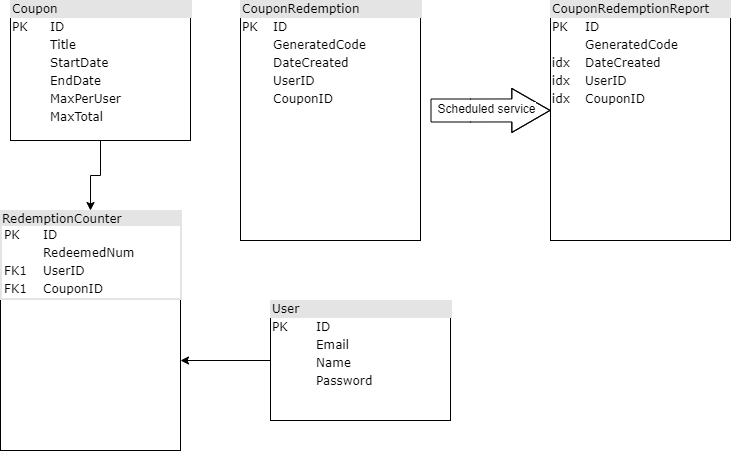

The diagram above was exported from draw.io. Its source (the exported page's mxGraphModel, read from the mxfile embedded in the PNG):
<mxGraphModel dx="1422" dy="794" grid="1" gridSize="10" guides="1" tooltips="1" connect="1" arrows="1" fold="1" page="1" pageScale="1" pageWidth="1100" pageHeight="850" background="#ffffff" math="0" shadow="0">
  <root>
    <mxCell id="0" />
    <mxCell id="1" parent="0" />
    <mxCell id="O4mKq9g2EECFhdeyFOX0-4" style="edgeStyle=orthogonalEdgeStyle;rounded=0;orthogonalLoop=1;jettySize=auto;html=1;" edge="1" parent="1" source="2ed32ef02a7f4228-2" target="O4mKq9g2EECFhdeyFOX0-3">
      <mxGeometry relative="1" as="geometry" />
    </mxCell>
    <mxCell id="2ed32ef02a7f4228-2" value="&lt;div style=&quot;box-sizing: border-box ; width: 100% ; background: #e4e4e4 ; padding: 2px&quot;&gt;Coupon&lt;/div&gt;&lt;table style=&quot;width: 100% ; font-size: 1em&quot; cellpadding=&quot;2&quot; cellspacing=&quot;0&quot;&gt;&lt;tbody&gt;&lt;tr&gt;&lt;td&gt;PK&lt;/td&gt;&lt;td&gt;ID&lt;/td&gt;&lt;/tr&gt;&lt;tr&gt;&lt;td&gt;&lt;/td&gt;&lt;td&gt;Title&lt;/td&gt;&lt;/tr&gt;&lt;tr&gt;&lt;td&gt;&lt;br&gt;&lt;/td&gt;&lt;td&gt;StartDate&lt;br&gt;&lt;/td&gt;&lt;/tr&gt;&lt;tr&gt;&lt;td&gt;&lt;br&gt;&lt;/td&gt;&lt;td&gt;EndDate&lt;/td&gt;&lt;/tr&gt;&lt;tr&gt;&lt;td&gt;&lt;br&gt;&lt;/td&gt;&lt;td&gt;MaxPerUser&lt;/td&gt;&lt;/tr&gt;&lt;tr&gt;&lt;td&gt;&lt;br&gt;&lt;/td&gt;&lt;td&gt;MaxTotal&lt;/td&gt;&lt;/tr&gt;&lt;/tbody&gt;&lt;/table&gt;" style="verticalAlign=top;align=left;overflow=fill;html=1;rounded=0;shadow=0;comic=0;labelBackgroundColor=none;strokeWidth=1;fontFamily=Verdana;fontSize=12" parent="1" vertex="1">
      <mxGeometry x="120" y="60" width="180" height="140" as="geometry" />
    </mxCell>
    <mxCell id="2ed32ef02a7f4228-10" value="&lt;div style=&quot;box-sizing: border-box ; width: 100% ; background: #e4e4e4 ; padding: 2px&quot;&gt;CouponRedemption&lt;/div&gt;&lt;table style=&quot;width: 100% ; font-size: 1em&quot; cellpadding=&quot;2&quot; cellspacing=&quot;0&quot;&gt;&lt;tbody&gt;&lt;tr&gt;&lt;td&gt;PK&lt;/td&gt;&lt;td&gt;ID&lt;/td&gt;&lt;/tr&gt;&lt;tr&gt;&lt;td&gt;&lt;/td&gt;&lt;td&gt;GeneratedCode&lt;/td&gt;&lt;/tr&gt;&lt;tr&gt;&lt;td&gt;&lt;br&gt;&lt;/td&gt;&lt;td&gt;DateCreated&lt;/td&gt;&lt;/tr&gt;&lt;tr&gt;&lt;td&gt;&lt;br&gt;&lt;/td&gt;&lt;td&gt;UserID&lt;br&gt;&lt;/td&gt;&lt;/tr&gt;&lt;tr&gt;&lt;td&gt;&lt;br&gt;&lt;/td&gt;&lt;td&gt;CouponID&lt;br&gt;&lt;/td&gt;&lt;/tr&gt;&lt;/tbody&gt;&lt;/table&gt;" style="verticalAlign=top;align=left;overflow=fill;html=1;rounded=0;shadow=0;comic=0;labelBackgroundColor=none;strokeWidth=1;fontFamily=Verdana;fontSize=12" parent="1" vertex="1">
      <mxGeometry x="350" y="60" width="180" height="240" as="geometry" />
    </mxCell>
    <mxCell id="O4mKq9g2EECFhdeyFOX0-5" style="edgeStyle=orthogonalEdgeStyle;rounded=0;orthogonalLoop=1;jettySize=auto;html=1;entryX=1;entryY=0.625;entryDx=0;entryDy=0;entryPerimeter=0;" edge="1" parent="1" source="2ed32ef02a7f4228-11" target="O4mKq9g2EECFhdeyFOX0-3">
      <mxGeometry relative="1" as="geometry">
        <mxPoint x="460" y="428" as="targetPoint" />
      </mxGeometry>
    </mxCell>
    <mxCell id="2ed32ef02a7f4228-11" value="&lt;div style=&quot;box-sizing: border-box ; width: 100% ; background: #e4e4e4 ; padding: 2px&quot;&gt;User&lt;/div&gt;&lt;table style=&quot;width: 100% ; font-size: 1em&quot; cellpadding=&quot;2&quot; cellspacing=&quot;0&quot;&gt;&lt;tbody&gt;&lt;tr&gt;&lt;td&gt;PK&lt;/td&gt;&lt;td&gt;ID&lt;/td&gt;&lt;/tr&gt;&lt;tr&gt;&lt;td&gt;&lt;/td&gt;&lt;td&gt;Email&lt;/td&gt;&lt;/tr&gt;&lt;tr&gt;&lt;td&gt;&lt;br&gt;&lt;/td&gt;&lt;td&gt;Name&lt;/td&gt;&lt;/tr&gt;&lt;tr&gt;&lt;td&gt;&lt;br&gt;&lt;/td&gt;&lt;td&gt;Password&lt;/td&gt;&lt;/tr&gt;&lt;/tbody&gt;&lt;/table&gt;" style="verticalAlign=top;align=left;overflow=fill;html=1;rounded=0;shadow=0;comic=0;labelBackgroundColor=none;strokeWidth=1;fontFamily=Verdana;fontSize=12" parent="1" vertex="1">
      <mxGeometry x="380" y="360" width="180" height="120" as="geometry" />
    </mxCell>
    <mxCell id="O4mKq9g2EECFhdeyFOX0-3" value="&lt;div style=&quot;box-sizing: border-box ; width: 100% ; background: #e4e4e4 ; padding: 2px&quot;&gt;RedemptionCounter&lt;table cellpadding=&quot;2&quot; cellspacing=&quot;0&quot; style=&quot;font-size: 1em ; width: 100% ; background-color: rgb(255 , 255 , 255)&quot;&gt;&lt;tbody&gt;&lt;tr&gt;&lt;td&gt;&lt;span&gt;PK&lt;/span&gt;&lt;/td&gt;&lt;td&gt;&lt;span&gt;ID&lt;/span&gt;&lt;/td&gt;&lt;/tr&gt;&lt;tr&gt;&lt;td&gt;&lt;span&gt;&lt;br&gt;&lt;/span&gt;&lt;/td&gt;&lt;td&gt;&lt;span&gt;RedeemedNum&lt;/span&gt;&lt;/td&gt;&lt;/tr&gt;&lt;tr&gt;&lt;td&gt;&lt;span&gt;FK1&lt;br&gt;&lt;/span&gt;&lt;/td&gt;&lt;td&gt;&lt;span&gt;UserID&lt;br&gt;&lt;/span&gt;&lt;/td&gt;&lt;/tr&gt;&lt;tr&gt;&lt;td&gt;&lt;span&gt;FK1&lt;br&gt;&lt;/span&gt;&lt;/td&gt;&lt;td&gt;&lt;span&gt;CouponID&lt;/span&gt;&lt;br&gt;&lt;/td&gt;&lt;/tr&gt;&lt;/tbody&gt;&lt;/table&gt;&lt;/div&gt;" style="verticalAlign=top;align=left;overflow=fill;html=1;rounded=0;shadow=0;comic=0;labelBackgroundColor=none;strokeWidth=1;fontFamily=Verdana;fontSize=12" vertex="1" parent="1">
      <mxGeometry x="110" y="270" width="180" height="240" as="geometry" />
    </mxCell>
    <mxCell id="O4mKq9g2EECFhdeyFOX0-6" value="&lt;div style=&quot;box-sizing: border-box ; width: 100% ; background: #e4e4e4 ; padding: 2px&quot;&gt;CouponRedemptionReport&lt;/div&gt;&lt;table style=&quot;width: 100% ; font-size: 1em&quot; cellpadding=&quot;2&quot; cellspacing=&quot;0&quot;&gt;&lt;tbody&gt;&lt;tr&gt;&lt;td&gt;PK&lt;/td&gt;&lt;td&gt;ID&lt;/td&gt;&lt;/tr&gt;&lt;tr&gt;&lt;td&gt;&lt;/td&gt;&lt;td&gt;GeneratedCode&lt;/td&gt;&lt;/tr&gt;&lt;tr&gt;&lt;td&gt;idx&lt;/td&gt;&lt;td&gt;DateCreated&lt;/td&gt;&lt;/tr&gt;&lt;tr&gt;&lt;td&gt;idx&lt;/td&gt;&lt;td&gt;UserID&lt;br&gt;&lt;/td&gt;&lt;/tr&gt;&lt;tr&gt;&lt;td&gt;idx&lt;/td&gt;&lt;td&gt;CouponID&lt;br&gt;&lt;/td&gt;&lt;/tr&gt;&lt;/tbody&gt;&lt;/table&gt;" style="verticalAlign=top;align=left;overflow=fill;html=1;rounded=0;shadow=0;comic=0;labelBackgroundColor=none;strokeWidth=1;fontFamily=Verdana;fontSize=12" vertex="1" parent="1">
      <mxGeometry x="660" y="60" width="180" height="240" as="geometry" />
    </mxCell>
    <mxCell id="O4mKq9g2EECFhdeyFOX0-7" value="" style="shape=flexArrow;endArrow=classic;html=1;width=23;endSize=12.39;entryX=0;entryY=0.458;entryDx=0;entryDy=0;entryPerimeter=0;" edge="1" parent="1" target="O4mKq9g2EECFhdeyFOX0-6">
      <mxGeometry width="50" height="50" relative="1" as="geometry">
        <mxPoint x="540" y="170" as="sourcePoint" />
        <mxPoint x="650" y="170" as="targetPoint" />
        <Array as="points">
          <mxPoint x="580" y="170" />
        </Array>
      </mxGeometry>
    </mxCell>
    <mxCell id="O4mKq9g2EECFhdeyFOX0-8" value="Scheduled service" style="text;html=1;align=center;verticalAlign=middle;resizable=0;points=[];labelBackgroundColor=#ffffff;" vertex="1" connectable="0" parent="O4mKq9g2EECFhdeyFOX0-7">
      <mxGeometry x="-0.0727" y="2" relative="1" as="geometry">
        <mxPoint as="offset" />
      </mxGeometry>
    </mxCell>
  </root>
</mxGraphModel>